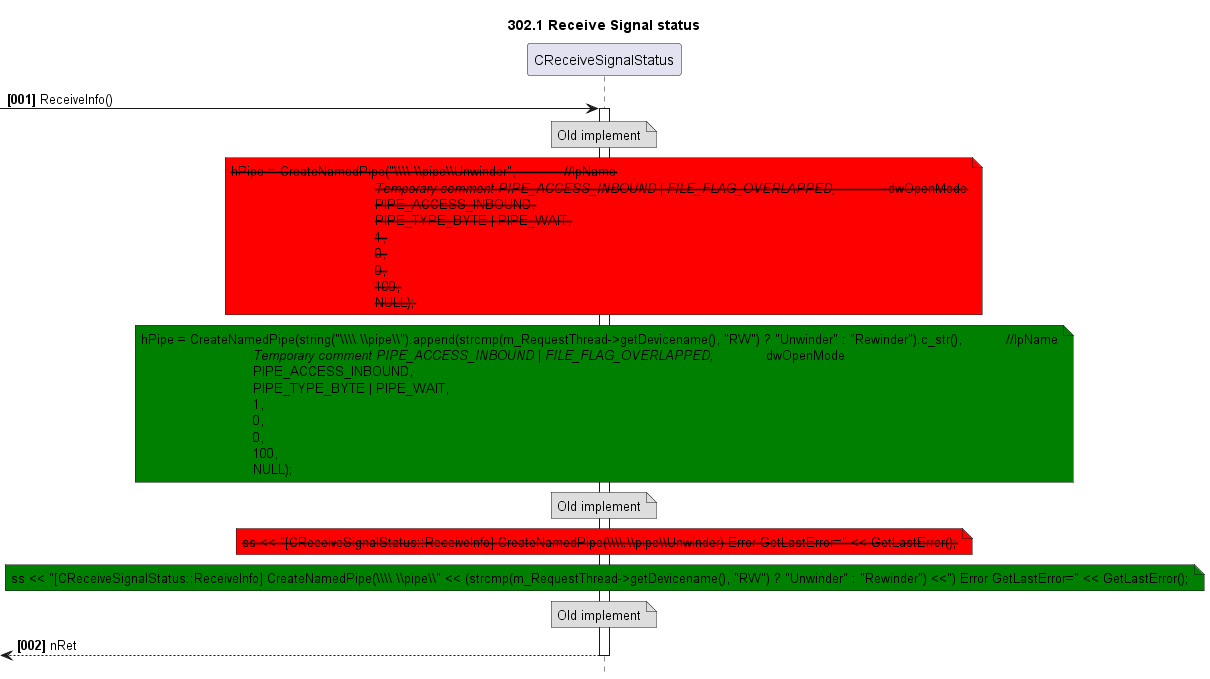

The diagram above was rendered by PlantUML. Its source (embedded in the PNG):
@startuml
skinparam noteBackgroundColor #DDDDDD
skinparam noteBorderColor #666666

autonumber "<b>[000]"
hide footbox
TITLE 302.1 Receive Signal status

participant CReceiveSignalStatus as main
->main++: ReceiveInfo()
    NOTE OVER OF main
        Old implement
    END NOTE
    NOTE OVER OF main #red
        <strike>hPipe = CreateNamedPipe("\\\\.\\pipe\\Unwinder",            //lpName
                                            <strike>//Temporary comment PIPE_ACCESS_INBOUND | FILE_FLAG_OVERLAPPED,            // dwOpenMode
                                            <strike>PIPE_ACCESS_INBOUND,
                                            <strike>PIPE_TYPE_BYTE | PIPE_WAIT,
                                            <strike>1,
                                            <strike>0,
                                            <strike>0,
                                            <strike>100,
                                            <strike>NULL);
    END NOTE

    NOTE OVER OF main #green
        hPipe = CreateNamedPipe(string("\\\\.\\pipe\\").append(strcmp(m_RequestThread->getDevicename(), "RW") ? "Unwinder" : "Rewinder").c_str(),           //lpName
                                    //Temporary comment PIPE_ACCESS_INBOUND | FILE_FLAG_OVERLAPPED,            // dwOpenMode
                                    PIPE_ACCESS_INBOUND,
                                    PIPE_TYPE_BYTE | PIPE_WAIT,
                                    1,
                                    0,
                                    0,
                                    100,
                                    NULL);
    END NOTE
    NOTE OVER OF main
        Old implement
    END NOTE
    NOTE OVER OF main #red
        <strike>ss << "[CReceiveSignalStatus::ReceiveInfo] CreateNamedPipe(\\\\.\\pipe\\Unwinder) Error GetLastError=" << GetLastError();
    END NOTE

    NOTE OVER OF main #green
        ss << "[CReceiveSignalStatus::ReceiveInfo] CreateNamedPipe(\\\\.\\pipe\\" << (strcmp(m_RequestThread->getDevicename(), "RW") ? "Unwinder" : "Rewinder") <<") Error GetLastError=" << GetLastError();
    END NOTE
    NOTE OVER OF main
        Old implement
    END NOTE
<--main--: nRet
@enduml